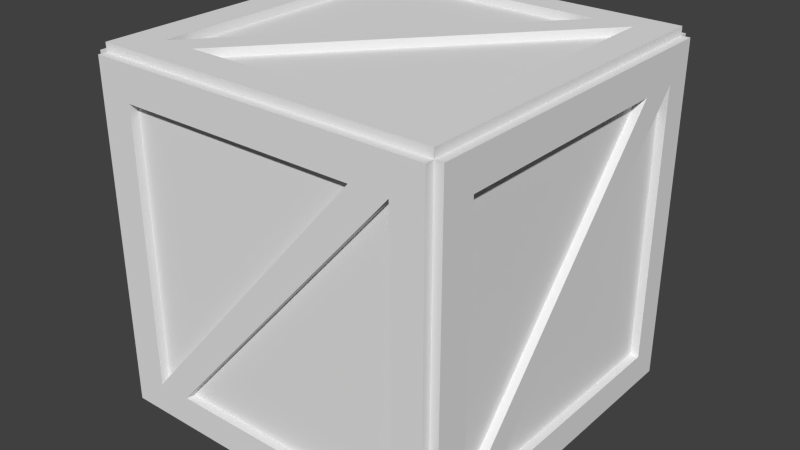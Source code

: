 # Source: Crate.blend  (saved by Blender 2.66.1; exported with 4.5.12 LTS)
import bpy
from mathutils import Matrix  # noqa: F401  (used for matrix-valued properties, if any)

bpy.ops.wm.read_factory_settings(use_empty=True)
scene = bpy.context.scene
scene.name = 'Scene'

# ---- collections
col_collection_1 = bpy.data.collections.new('Collection 1'); scene.collection.children.link(col_collection_1)

# ---- materials (node trees are filled in below, after node groups)
mat_material = bpy.data.materials.new('Material')
mat_material.alpha_threshold = 0.0
mat_material.use_transparent_shadow = False
mat_material.roughness = 0.5
mat_material.line_color = (0.0, 0.0, 0.0, 1.0)

# ---- material node trees

# ---- world
world_world = bpy.data.worlds.new('World'); scene.world = world_world
world_world.color = (0.05088, 0.05088, 0.05088)
world_world.use_sun_shadow = False
world_world.sun_shadow_jitter_overblur = 0.0
world_world.cycles.sampling_method = 'MANUAL'
world_world.cycles.sample_map_resolution = 256

# ---- meshes
me_cube = bpy.data.meshes.new('Cube')
me_cube.from_pydata([(1.0, 1.0, -1.0), (1.0, -1.0, -1.0), (-1.0, -1.0, -1.0), (-1.0, 1.0, -1.0), (1.0, 1.0, 1.0), (1.0, -1.0, 1.0), (-1.0, -1.0, 1.0), (-1.0, 1.0, 1.0), (1.0, 1.0, 0.7969), (1.0, -1.0, 0.7969), (-1.0, -1.0, 0.7969), (-1.0, 1.0, 0.7969), (0.817, -1.0, 0.7969), (0.817, -1.0, -0.8174), (0.817, 1.0, 0.7969), (0.817, 1.0, -0.8174), (-0.8006, 1.0, -1.0), (-0.8006, -1.0, -1.0), (-0.8006, 1.0, 1.0), (-0.8006, -1.0, 1.0), (-0.8006, -1.0, 0.7969), (-0.8006, 1.0, 0.7969), (-0.8006, 1.0, -0.8174), (-0.8006, -1.0, -0.8174), (-1.0, 1.0, -0.8174), (-1.0, -1.0, -0.8174), (1.0, -1.0, -0.8174), (1.0, 1.0, -0.8174), (1.0, -0.8034, 0.7969), (-1.0, -0.8034, 0.7969), (-1.0, -0.8034, -0.8174), (1.0, -0.8034, -0.8174), (1.0, -0.8034, -1.0), (-1.0, -0.8034, -1.0), (1.0, -0.8034, 1.0), (-1.0, -0.8034, 1.0), (-1.0, 0.8333, -0.8174), (-1.0, 0.8333, 0.7969), (-1.0, 0.8333, 1.0), (-1.0, 0.8333, -1.0), (0.817, 1.0, -1.0), (0.817, -1.0, 1.0), (0.817, -1.0, -1.0), (0.817, 1.0, 1.0), (-0.8006, -0.8034, 1.0), (-0.8006, -0.8034, -1.0), (0.817, -0.8034, -1.0), (0.817, -0.8034, 1.0), (1.0, 0.8333, 1.0), (1.0, 0.8333, 0.7969), (1.0, 0.8333, -0.8174), (-0.8006, 0.8333, -1.0), (-0.8006, 0.8333, 1.0), (0.817, 0.8333, 1.0), (0.817, 0.8333, -1.0), (1.0, 0.8333, -1.0), (0.6, -1.0, 1.0), (0.6, -1.0, 0.7969), (-0.6, -1.0, -0.8174), (-0.6, -1.0, -1.0), (-1.0, -0.6, 1.0), (-1.0, -0.6, 0.7969), (-1.0, 0.6, -1.0), (-1.0, 0.6, -0.8174), (-0.6, 1.0, 0.7969), (-0.6, 1.0, 1.0), (0.6, 1.0, -0.8174), (0.6, 1.0, -1.0), (1.0, 0.6, 1.0), (1.0, 0.6, 0.7969), (1.0, -0.6, -0.8174), (1.0, -0.6, -1.0), (0.6, 1.0, 1.0), (0.6, 0.8333, 1.0), (-0.6, -0.8034, 1.0), (-0.6, -1.0, 1.0), (0.6, -0.8034, -1.0), (0.6, -1.0, -1.0), (-0.6, 1.0, -1.0), (-0.6, 0.8333, -1.0), (1.0, -1.05, -1.0), (-1.0, -1.05, -1.0), (1.0, -1.05, 1.0), (-1.0, -1.05, 1.0), (1.0, -1.05, 0.7969), (-1.0, -1.05, 0.7969), (0.817, -1.05, 0.7969), (0.817, -1.05, -0.8174), (-0.8006, -1.05, -1.0), (-0.8006, -1.05, 1.0), (-0.8006, -1.05, 0.7969), (-0.8006, -1.05, -0.8174), (-1.0, -1.05, -0.8174), (1.0, -1.05, -0.8174), (0.817, -1.05, 1.0), (0.817, -1.05, -1.0), (0.6, -1.05, 1.0), (0.6, -1.05, 0.7969), (-0.6, -1.05, -0.8174), (-0.6, -1.05, -1.0), (-0.6, -1.05, 1.0), (0.6, -1.05, -1.0), (1.05, 1.0, -1.0), (1.05, -1.0, -1.0), (1.05, 1.0, 1.0), (1.05, -1.0, 1.0), (1.05, 1.0, 0.7969), (1.05, -1.0, 0.7969), (1.05, -1.0, -0.8174), (1.05, 1.0, -0.8174), (1.05, -0.8034, 0.7969), (1.05, -0.8034, -0.8174), (1.05, -0.8034, -1.0), (1.05, -0.8034, 1.0), (1.05, 0.8333, 1.0), (1.05, 0.8333, 0.7969), (1.05, 0.8333, -0.8174), (1.05, 0.8333, -1.0), (1.05, 0.6, 1.0), (1.05, 0.6, 0.7969), (1.05, -0.6, -0.8174), (1.05, -0.6, -1.0), (1.0, 1.0, 1.05), (1.0, -1.0, 1.05), (-1.0, -1.0, 1.05), (-1.0, 1.0, 1.05), (-0.8006, 1.0, 1.05), (-0.8006, -1.0, 1.05), (1.0, -0.8034, 1.05), (-1.0, -0.8034, 1.05), (-1.0, 0.8333, 1.05), (0.817, -1.0, 1.05), (0.817, 1.0, 1.05), (-0.8006, -0.8034, 1.05), (0.817, -0.8034, 1.05), (1.0, 0.8333, 1.05), (-0.8006, 0.8333, 1.05), (0.817, 0.8333, 1.05), (0.6, -1.0, 1.05), (-1.0, -0.6, 1.05), (-0.6, 1.0, 1.05), (1.0, 0.6, 1.05), (0.6, 1.0, 1.05), (0.6, 0.8333, 1.05), (-0.6, -0.8034, 1.05), (-0.6, -1.0, 1.05), (1.0, 1.0, -1.05), (1.0, -1.0, -1.05), (-1.0, -1.0, -1.05), (-1.0, 1.0, -1.05), (-0.8006, 1.0, -1.05), (-0.8006, -1.0, -1.05), (1.0, -0.8034, -1.05), (-1.0, -0.8034, -1.05), (-1.0, 0.8333, -1.05), (0.817, 1.0, -1.05), (0.817, -1.0, -1.05), (-0.8006, -0.8034, -1.05), (0.817, -0.8034, -1.05), (-0.8006, 0.8333, -1.05), (0.817, 0.8333, -1.05), (1.0, 0.8333, -1.05), (-0.6, -1.0, -1.05), (-1.0, 0.6, -1.05), (0.6, 1.0, -1.05), (1.0, -0.6, -1.05), (0.6, -0.8034, -1.05), (0.6, -1.0, -1.05), (-0.6, 1.0, -1.05), (-0.6, 0.8333, -1.05), (-1.05, -1.0, -1.0), (-1.05, 1.0, -1.0), (-1.05, -1.0, 1.0), (-1.05, 1.0, 1.0), (-1.05, -1.0, 0.7969), (-1.05, 1.0, 0.7969), (-1.05, 1.0, -0.8174), (-1.05, -1.0, -0.8174), (-1.05, -0.8034, 0.7969), (-1.05, -0.8034, -0.8174), (-1.05, -0.8034, -1.0), (-1.05, -0.8034, 1.0), (-1.05, 0.8333, -0.8174), (-1.05, 0.8333, 0.7969), (-1.05, 0.8333, 1.0), (-1.05, 0.8333, -1.0), (-1.05, -0.6, 1.0), (-1.05, -0.6, 0.7969), (-1.05, 0.6, -1.0), (-1.05, 0.6, -0.8174), (1.0, 1.05, -1.0), (-1.0, 1.05, -1.0), (1.0, 1.05, 1.0), (-1.0, 1.05, 1.0), (1.0, 1.05, 0.7969), (-1.0, 1.05, 0.7969), (0.817, 1.05, 0.7969), (0.817, 1.05, -0.8174), (-0.8006, 1.05, -1.0), (-0.8006, 1.05, 1.0), (-0.8006, 1.05, 0.7969), (-0.8006, 1.05, -0.8174), (-1.0, 1.05, -0.8174), (1.0, 1.05, -0.8174), (0.817, 1.05, -1.0), (0.817, 1.05, 1.0), (-0.6, 1.05, 0.7969), (-0.6, 1.05, 1.0), (0.6, 1.05, -0.8174), (0.6, 1.05, -1.0), (0.6, 1.05, 1.0), (-0.6, 1.05, -1.0)], [], [(156, 147, 1, 42), (115, 120, 70, 49), (186, 181, 35, 60), (203, 194, 8, 27), (119, 110, 28, 69), (185, 171, 3, 39), (208, 201, 22, 66), (24, 3, 171, 176), (76, 51, 159, 166), (49, 50, 116, 115), (202, 191, 3, 24), (209, 204, 40, 67), (207, 199, 18, 65), (67, 40, 155, 164), (33, 2, 170, 180), (167, 156, 42, 77), (199, 193, 7, 18), (43, 4, 192, 205), (24, 11, 195, 202), (108, 107, 9, 26), (51, 45, 157, 159), (111, 119, 69, 31), (107, 105, 5, 9), (59, 17, 151, 162), (114, 104, 4, 48), (63, 29, 178, 189), (166, 157, 45, 76), (118, 114, 48, 68), (17, 2, 148, 151), (42, 1, 80, 95), (90, 91, 23, 20), (26, 9, 84, 93), (9, 5, 82, 84), (183, 182, 36, 37), (77, 42, 95, 101), (177, 170, 2, 25), (187, 183, 37, 61), (75, 56, 138, 145), (65, 18, 126, 140), (144, 134, 47, 74), (18, 7, 125, 126), (48, 4, 122, 135), (132, 122, 4, 43), (53, 47, 134, 137), (68, 48, 135, 141), (25, 2, 81, 92), (99, 88, 17, 59), (88, 81, 2, 17), (15, 14, 196, 197), (57, 20, 23), (29, 63, 30), (61, 37, 36), (182, 187, 61, 36), (176, 175, 11, 24), (98, 87, 13, 58), (97, 90, 20, 57), (12, 58, 13), (201, 200, 21, 22), (15, 64, 14), (66, 22, 21), (34, 5, 105, 113), (26, 1, 103, 108), (69, 28, 31), (49, 70, 50), (128, 123, 5, 34), (74, 53, 137, 144), (73, 52, 44), (53, 74, 47), (71, 32, 152, 165), (169, 160, 54, 79), (51, 76, 45), (79, 54, 46), (93, 80, 1, 26), (60, 38, 184, 186), (78, 16, 198, 211), (121, 112, 32, 71), (139, 130, 38, 60), (168, 150, 16, 78), (93, 87, 95, 80), (99, 98, 91, 88), (88, 91, 92, 81), (90, 85, 92, 91), (85, 90, 89, 83), (86, 84, 82, 94), (97, 96, 100, 89, 90), (87, 93, 84, 86), (86, 94, 96, 97), (95, 87, 98, 99, 101), (98, 86, 97, 91), (101, 99, 59, 77), (100, 96, 56, 75), (19, 6, 83, 89), (96, 94, 41, 56), (12, 13, 87, 86), (75, 19, 89, 100), (94, 82, 5, 41), (91, 97, 57, 23), (85, 83, 6, 10), (92, 85, 10, 25), (86, 98, 58, 12), (110, 113, 105, 107), (111, 110, 107, 108), (112, 111, 108, 103), (109, 106, 115, 116), (119, 118, 113, 110), (121, 120, 111, 112), (106, 104, 114, 115), (102, 109, 116, 117), (115, 114, 118, 119), (117, 116, 120, 121), (120, 115, 119, 111), (112, 103, 1, 32), (27, 8, 106, 109), (120, 116, 50, 70), (55, 0, 102, 117), (109, 102, 0, 27), (68, 34, 113, 118), (8, 4, 104, 106), (110, 111, 31, 28), (71, 55, 117, 121), (127, 133, 129, 124), (136, 130, 139, 129, 133), (136, 126, 125, 130), (143, 142, 140, 126, 136), (132, 137, 135, 122), (135, 137, 134, 128, 141), (128, 134, 131, 123), (145, 144, 133, 127), (137, 132, 142, 143), (131, 134, 144, 145, 138), (143, 133, 144, 137), (127, 124, 6, 19), (56, 41, 131, 138), (60, 35, 129, 139), (145, 127, 19, 75), (41, 5, 123, 131), (35, 6, 124, 129), (136, 133, 44, 52), (130, 125, 7, 38), (72, 65, 140, 142), (142, 132, 43, 72), (133, 143, 73, 44), (141, 128, 34, 68), (143, 136, 52, 73), (157, 151, 148, 153), (166, 167, 162, 151, 157), (159, 157, 153, 163, 154), (152, 147, 156, 158), (161, 165, 152, 158, 160), (150, 159, 154, 149), (146, 161, 160, 155), (168, 169, 159, 150), (158, 156, 167, 166), (155, 160, 169, 168, 164), (169, 158, 166, 159), (153, 148, 2, 33), (77, 59, 162, 167), (39, 3, 149, 154), (32, 1, 147, 152), (158, 169, 79, 46), (62, 39, 154, 163), (150, 149, 3, 16), (40, 0, 146, 155), (161, 146, 0, 55), (78, 67, 164, 168), (160, 158, 46, 54), (163, 153, 33, 62), (165, 161, 55, 71), (183, 184, 173, 175), (182, 183, 175, 176), (185, 182, 176, 171), (170, 177, 179, 180), (188, 189, 182, 185), (179, 177, 174, 178), (178, 174, 172, 181), (184, 183, 187, 186), (180, 179, 189, 188), (186, 187, 178, 181), (187, 182, 189, 178), (29, 30, 179, 178), (181, 172, 6, 35), (188, 185, 39, 62), (38, 7, 173, 184), (10, 6, 172, 174), (189, 179, 30, 63), (25, 10, 174, 177), (175, 173, 7, 11), (62, 33, 180, 188), (201, 198, 191, 202), (199, 200, 195, 193), (200, 201, 202, 195), (205, 196, 206, 207, 210), (197, 204, 209, 208), (203, 190, 204, 197), (192, 194, 196, 205), (194, 203, 197, 196), (207, 206, 200, 199), (208, 209, 211, 198, 201), (206, 197, 208, 200), (206, 196, 14, 64), (210, 207, 65, 72), (16, 3, 191, 198), (197, 206, 64, 15), (72, 43, 205, 210), (204, 190, 0, 40), (211, 209, 67, 78), (27, 0, 190, 203), (11, 7, 193, 195), (194, 192, 4, 8), (200, 208, 66, 21)])
_uv = me_cube.uv_layers.new(name='UVMap')
_uv.uv.foreach_set('vector', [0.1081, 0.2313, 0.1081, 0.2534, 0.1021, 0.2535, 0.102, 0.2314, 0.1035, 0.03224, 0.1041, 0.2273, 0.0981, 0.2273, 0.0975, 0.03226, 0.0748, 0.06012, 0.07488, 0.03554, 0.08092, 0.03555, 0.08084, 0.06014, 0.08032, 0.2755, 0.08092, 0.4706, 0.07488, 0.4706, 0.07428, 0.2755, 0.2162, 0.05574, 0.2167, 0.2253, 0.2107, 0.2253, 0.2102, 0.05576, 0.0666, 0.03194, 0.06654, 0.0118, 0.07258, 0.01179, 0.07264, 0.03192, 0.01272, 0.4419, 0.01324, 0.2726, 0.01928, 0.2727, 0.01876, 0.4419, 0.02651, 0.2755, 0.02658, 0.2535, 0.03262, 0.2535, 0.03256, 0.2755, 0.03829, 0.2273, 0.03768, 0.02954, 0.04372, 0.02952, 0.04433, 0.2273, 0.144, 0.2273, 0.1446, 0.03224, 0.1506, 0.03226, 0.15, 0.2273, 0.04008, 0.2755, 0.04015, 0.2535, 0.04619, 0.2535, 0.04612, 0.2755, 0.0599, 0.3018, 0.05982, 0.2756, 0.06586, 0.2756, 0.06594, 0.3018, 0.08837, 0.3018, 0.08844, 0.2776, 0.09448, 0.2776, 0.09441, 0.3018, 0.02599, 0.06014, 0.02591, 0.03392, 0.03195, 0.0339, 0.03203, 0.06012, 0.07325, 0.2297, 0.07332, 0.2534, 0.06728, 0.2535, 0.06721, 0.2297, 0.108, 0.2051, 0.1081, 0.2313, 0.102, 0.2314, 0.1019, 0.2051, 0.08844, 0.2776, 0.08852, 0.2535, 0.09456, 0.2535, 0.09448, 0.2776, 0.09389, 0.473, 0.09382, 0.4951, 0.08778, 0.4951, 0.08784, 0.473, 0.04612, 0.2755, 0.04552, 0.4706, 0.03948, 0.4706, 0.04008, 0.2755, 0.102, 0.4731, 0.1014, 0.278, 0.1075, 0.278, 0.1081, 0.4731, 0.05823, 0.2273, 0.05762, 0.02954, 0.06367, 0.02952, 0.06427, 0.2273, 0.08482, 0.2273, 0.08422, 0.03226, 0.09026, 0.03224, 0.09086, 0.2273, 0.1014, 0.278, 0.1013, 0.2535, 0.1074, 0.2535, 0.1075, 0.278, 0.1015, 0.06014, 0.1014, 0.0359, 0.1075, 0.03588, 0.1075, 0.06012, 0.03873, 0.475, 0.03866, 0.4951, 0.03262, 0.4951, 0.03268, 0.475, 0.1247, 0.2273, 0.1241, 0.03226, 0.1301, 0.03224, 0.1307, 0.2273, 0.02532, 0.2726, 0.02584, 0.4419, 0.0198, 0.4419, 0.01928, 0.2727, 0.03881, 0.4468, 0.03873, 0.475, 0.03268, 0.475, 0.03277, 0.4468, 0.1014, 0.0359, 0.1013, 0.0118, 0.1074, 0.01179, 0.1075, 0.03588, 0.05982, 0.03392, 0.05975, 0.0118, 0.0658, 0.01179, 0.06586, 0.0339, 0.1174, 0.2273, 0.118, 0.03224, 0.1241, 0.03226, 0.1235, 0.2273, 0.05908, 0.2755, 0.05968, 0.4706, 0.05364, 0.4706, 0.05304, 0.2755, 0.05968, 0.4706, 0.05975, 0.4951, 0.05371, 0.4951, 0.05364, 0.4706, 0.1434, 0.03224, 0.144, 0.2273, 0.1379, 0.2273, 0.1373, 0.03226, 0.0599, 0.06014, 0.05982, 0.03392, 0.06586, 0.0339, 0.06594, 0.06012, 0.1013, 0.4731, 0.1013, 0.4951, 0.0953, 0.4951, 0.09523, 0.4731, 0.1156, 0.4267, 0.1151, 0.2535, 0.1212, 0.2535, 0.1217, 0.4267, 0.1012, 0.06014, 0.1007, 0.2051, 0.09471, 0.2051, 0.09515, 0.06012, 0.05282, 0.2051, 0.0529, 0.2294, 0.04686, 0.2294, 0.04678, 0.2051, 0.1086, 0.4247, 0.1081, 0.2535, 0.1142, 0.2535, 0.1147, 0.4247, 0.0529, 0.2294, 0.05297, 0.2534, 0.04693, 0.2535, 0.04686, 0.2294, 0.1148, 0.2333, 0.1149, 0.2534, 0.1089, 0.2535, 0.1088, 0.2333, 0.04626, 0.03392, 0.04619, 0.0118, 0.05223, 0.01179, 0.0523, 0.0339, 0.08361, 0.02952, 0.08422, 0.2273, 0.07818, 0.2273, 0.07757, 0.02954, 0.1148, 0.2051, 0.1148, 0.2333, 0.1088, 0.2333, 0.1087, 0.2051, 0.08106, 0.03386, 0.08099, 0.0118, 0.08703, 0.01179, 0.0871, 0.03385, 0.06639, 0.2051, 0.06646, 0.2294, 0.06042, 0.2294, 0.06035, 0.2051, 0.06646, 0.2294, 0.06654, 0.2534, 0.0605, 0.2535, 0.06042, 0.2294, 0.1573, 0.03226, 0.1567, 0.2273, 0.1506, 0.2273, 0.1512, 0.03224, 0.871, 1.003, 0.7432, 0.8917, 0.871, 0.7444, 0.8721, 1.002, 0.8719, 0.7433, 1.0, 0.8544, 0.4845, 0.7518, 0.3551, 0.6366, 0.4848, 0.4909, 0.1174, 0.03226, 0.1168, 0.2273, 0.1108, 0.2273, 0.1114, 0.03224, 0.03256, 0.2755, 0.03196, 0.4706, 0.02592, 0.4706, 0.02651, 0.2755, 0.05245, 0.2535, 0.05297, 0.4247, 0.04693, 0.4247, 0.0464, 0.2535, 0.06442, 0.04376, 0.06494, 0.213, 0.0589, 0.213, 0.05838, 0.04377, 0.7432, 0.7444, 0.7433, 0.4848, 0.8719, 0.5978, 0.1899, 0.03224, 0.1905, 0.2273, 0.1844, 0.2273, 0.1838, 0.03226, 0.9847, 8.643e-08, 0.9845, 0.2595, 0.8559, 0.1465, 0.6154, 0.7451, 0.7432, 0.856, 0.6153, 1.003, 0.03329, 0.2772, 0.03336, 0.2535, 0.03941, 0.2535, 0.03933, 0.2772, 0.1081, 0.4731, 0.1081, 0.4951, 0.1021, 0.4951, 0.102, 0.4731, 1.0, 0.7433, 0.8719, 0.6321, 0.9998, 0.4848, 0.1296, 0.7594, 0.1299, 0.4985, 0.2593, 0.6137, 0.1082, 0.03555, 0.1081, 0.0118, 0.1142, 0.01179, 0.1142, 0.03554, 0.05037, 0.02952, 0.05098, 0.2273, 0.04493, 0.2273, 0.04433, 0.02954, 0.8557, 0.2603, 0.7272, 0.1502, 0.8559, 8.643e-08, 0.4848, 0.7525, 0.4851, 0.4909, 0.6144, 0.6031, 0.1151, 0.06014, 0.115, 0.03555, 0.121, 0.03554, 0.1211, 0.06012, 0.08778, 0.2535, 0.08725, 0.4247, 0.08121, 0.4247, 0.08173, 0.2535, 0.6144, 0.7451, 0.6147, 0.4848, 0.7432, 0.595, 0.1293, 0.7601, 5.762e-08, 0.6479, 0.1296, 0.4985, 0.05304, 0.2755, 0.05297, 0.2535, 0.05901, 0.2535, 0.05908, 0.2755, 0.08084, 0.06014, 0.08031, 0.2333, 0.07427, 0.2333, 0.0748, 0.06012, 0.06639, 0.4468, 0.06646, 0.471, 0.06042, 0.4711, 0.06035, 0.4468, 0.04, 0.06012, 0.04007, 0.03554, 0.04612, 0.03555, 0.04604, 0.06014, 0.05356, 0.2051, 0.05303, 0.03194, 0.05907, 0.03192, 0.05961, 0.2051, 0.03247, 0.2051, 0.03255, 0.2294, 0.02651, 0.2294, 0.02643, 0.2051, 0.2431, 0.4627, 0.2652, 0.4627, 0.2653, 0.4847, 0.2431, 0.4848, 0.4365, 0.4842, 0.4364, 0.4622, 0.4606, 0.4621, 0.4607, 0.4841, 0.4607, 0.4841, 0.4606, 0.4621, 0.4847, 0.462, 0.4848, 0.4841, 0.46, 0.267, 0.4841, 0.2669, 0.4847, 0.462, 0.4606, 0.4621, 0.4841, 0.2669, 0.46, 0.267, 0.46, 0.2425, 0.4841, 0.2424, 0.2646, 0.2676, 0.2425, 0.2677, 0.2424, 0.2431, 0.2645, 0.2431, 0.2908, 0.2675, 0.2907, 0.243, 0.4357, 0.2426, 0.46, 0.2425, 0.46, 0.267, 0.2652, 0.4627, 0.2431, 0.4627, 0.2425, 0.2677, 0.2646, 0.2676, 0.2646, 0.2676, 0.2645, 0.2431, 0.2907, 0.243, 0.2908, 0.2675, 0.2653, 0.4847, 0.2652, 0.4627, 0.4364, 0.4622, 0.4365, 0.4842, 0.2915, 0.4847, 0.4364, 0.4622, 0.2646, 0.2676, 0.2908, 0.2675, 0.4606, 0.4621, 0.06594, 0.06012, 0.06639, 0.2051, 0.06035, 0.2051, 0.0599, 0.06014, 0.07317, 0.3018, 0.07273, 0.4468, 0.06669, 0.4468, 0.06713, 0.3018, 0.0672, 0.2776, 0.06728, 0.2535, 0.07332, 0.2535, 0.07325, 0.2776, 0.07273, 0.4468, 0.07265, 0.473, 0.06661, 0.473, 0.06669, 0.4468, 0.1772, 0.2273, 0.1778, 0.03224, 0.1838, 0.03226, 0.1832, 0.2273, 0.06713, 0.3018, 0.0672, 0.2776, 0.07325, 0.2776, 0.07317, 0.3018, 0.07265, 0.473, 0.07258, 0.4951, 0.06654, 0.4951, 0.06661, 0.473, 0.0969, 0.03224, 0.0975, 0.2273, 0.09146, 0.2273, 0.09086, 0.03226, 0.0877, 0.2289, 0.08778, 0.2534, 0.08173, 0.2535, 0.08166, 0.2289, 0.0871, 0.03385, 0.0877, 0.2289, 0.08166, 0.2289, 0.08106, 0.03386, 0.1645, 0.2273, 0.1639, 0.03226, 0.1699, 0.03224, 0.1705, 0.2273, 0.0301, 0.4602, 0.03017, 0.4847, 0.006424, 0.4848, 0.006348, 0.4603, 0.0295, 0.2651, 0.0301, 0.4602, 0.006348, 0.4603, 0.00575, 0.2652, 0.02943, 0.2431, 0.0295, 0.2651, 0.00575, 0.2652, 0.005682, 0.2431, 0.2474, 0.2645, 0.248, 0.4595, 0.2279, 0.4596, 0.2273, 0.2645, 0.1997, 0.4597, 0.1998, 0.4842, 0.03017, 0.4847, 0.0301, 0.4602, 0.05401, 0.243, 0.05408, 0.2651, 0.0295, 0.2651, 0.02943, 0.2431, 0.248, 0.4595, 0.2481, 0.4841, 0.2279, 0.4841, 0.2279, 0.4596, 0.2473, 0.2424, 0.2474, 0.2645, 0.2273, 0.2645, 0.2272, 0.2425, 0.2279, 0.4596, 0.2279, 0.4841, 0.1998, 0.4842, 0.1997, 0.4597, 0.2272, 0.2425, 0.2273, 0.2645, 0.05408, 0.2651, 0.05401, 0.243, 0.05408, 0.2651, 0.2279, 0.4596, 0.1997, 0.4597, 0.0295, 0.2651, 0.04007, 0.03554, 0.04015, 0.01179, 0.04619, 0.0118, 0.04612, 0.03555, 0.08845, 0.2314, 0.08785, 0.03635, 0.09389, 0.03633, 0.09449, 0.2314, 0.191, 0.2273, 0.1905, 0.05412, 0.1965, 0.05411, 0.197, 0.2273, 0.04551, 0.2333, 0.04545, 0.2535, 0.03941, 0.2534, 0.03947, 0.2333, 0.09449, 0.2314, 0.09456, 0.2534, 0.08852, 0.2535, 0.08845, 0.2314, 0.03277, 0.4468, 0.03329, 0.2772, 0.03933, 0.2772, 0.03881, 0.4468, 0.08785, 0.03635, 0.08778, 0.0118, 0.09382, 0.01179, 0.09389, 0.03633, 0.1041, 0.2273, 0.1047, 0.03224, 0.1108, 0.03226, 0.1102, 0.2273, 0.04604, 0.06014, 0.04551, 0.2333, 0.03947, 0.2333, 0.04, 0.06012, 0.03052, 7.401e-05, 0.03044, 0.02382, 0.006351, 0.02375, 0.006424, 8.643e-08, 0.02984, 0.2216, 0.005744, 0.2215, 0.006275, 0.04833, 0.006351, 0.02375, 0.03044, 0.02382, 0.02984, 0.2216, 0.02977, 0.2417, 0.005682, 0.2417, 0.005744, 0.2215, 0.1991, 0.2221, 0.199, 0.2423, 0.05401, 0.2418, 0.02977, 0.2417, 0.02984, 0.2216, 0.2252, 0.2423, 0.2253, 0.2222, 0.2474, 0.2223, 0.2473, 0.2424, 0.2474, 0.2223, 0.2253, 0.2222, 0.2259, 0.02442, 0.248, 0.02449, 0.2475, 0.1941, 0.248, 0.02449, 0.2259, 0.02442, 0.226, 0.0006736, 0.2481, 0.0007414, 0.05476, 0.0001484, 0.05468, 0.0239, 0.03044, 0.02382, 0.03052, 7.401e-05, 0.2253, 0.2222, 0.2252, 0.2423, 0.199, 0.2423, 0.1991, 0.2221, 0.226, 0.0006736, 0.2259, 0.02442, 0.05468, 0.0239, 0.05476, 0.0001484, 0.1998, 0.0005931, 0.1991, 0.2221, 0.03044, 0.02382, 0.05468, 0.0239, 0.2253, 0.2222, 0.09523, 0.03588, 0.0953, 0.01179, 0.1013, 0.0118, 0.1013, 0.0359, 0.1007, 0.2051, 0.1007, 0.2314, 0.09463, 0.2313, 0.09471, 0.2051, 0.05961, 0.2051, 0.05968, 0.2297, 0.05364, 0.2297, 0.05356, 0.2051, 0.09515, 0.06012, 0.09523, 0.03588, 0.1013, 0.0359, 0.1012, 0.06014, 0.1007, 0.2314, 0.1006, 0.2535, 0.09456, 0.2534, 0.09463, 0.2313, 0.05968, 0.2297, 0.05975, 0.2534, 0.05371, 0.2535, 0.05364, 0.2297, 0.05158, 0.2273, 0.05098, 0.02954, 0.05702, 0.02952, 0.05762, 0.2273, 0.05303, 0.03194, 0.05297, 0.0118, 0.05901, 0.01179, 0.05907, 0.03192, 0.05238, 0.06012, 0.05282, 0.2051, 0.04678, 0.2051, 0.04634, 0.06014, 0.04634, 0.06014, 0.04626, 0.03392, 0.0523, 0.0339, 0.05238, 0.06012, 0.06488, 0.2273, 0.06427, 0.02954, 0.07031, 0.02952, 0.07092, 0.2273, 0.1087, 0.2051, 0.1082, 0.03555, 0.1142, 0.03554, 0.1148, 0.2051, 0.05234, 0.213, 0.05182, 0.04377, 0.05786, 0.04376, 0.05838, 0.213, 0.2186, 0.46, 0.2423, 0.46, 0.2424, 0.4841, 0.2187, 0.4841, 0.2181, 0.2908, 0.2418, 0.2907, 0.2423, 0.4357, 0.2423, 0.46, 0.2186, 0.46, 0.02081, 0.4607, 0.2186, 0.46, 0.2187, 0.4841, 0.04907, 0.4847, 0.02088, 0.4847, 0.2179, 0.2425, 0.2417, 0.2424, 0.2417, 0.2645, 0.218, 0.2646, 0.02014, 0.2431, 0.1933, 0.2426, 0.2179, 0.2425, 0.218, 0.2646, 0.02021, 0.2652, 0.0006675, 0.4607, 0.02081, 0.4607, 0.02088, 0.4847, 0.0007414, 0.4848, 5.762e-08, 0.2431, 0.02014, 0.2431, 0.02021, 0.2652, 6.792e-05, 0.2653, 0.0005931, 0.4365, 0.02073, 0.4364, 0.02081, 0.4607, 0.0006675, 0.4607, 0.218, 0.2646, 0.2417, 0.2645, 0.2418, 0.2907, 0.2181, 0.2908, 6.792e-05, 0.2653, 0.02021, 0.2652, 0.02073, 0.4364, 0.0005931, 0.4365, 0.0001483, 0.2915, 0.02073, 0.4364, 0.218, 0.2646, 0.2181, 0.2908, 0.02081, 0.4607, 0.03933, 0.2297, 0.03941, 0.2534, 0.03336, 0.2535, 0.03329, 0.2297, 0.1019, 0.2051, 0.1015, 0.06014, 0.1075, 0.06012, 0.108, 0.2051, 0.03268, 0.03194, 0.03262, 0.0118, 0.03866, 0.01179, 0.03873, 0.03192, 0.115, 0.03555, 0.1149, 0.0118, 0.1209, 0.01179, 0.121, 0.03554, 0.07696, 0.02952, 0.07757, 0.2273, 0.07153, 0.2273, 0.07092, 0.02954, 0.03277, 0.06014, 0.03268, 0.03194, 0.03873, 0.03192, 0.03881, 0.06012, 0.03255, 0.2294, 0.03262, 0.2534, 0.02658, 0.2535, 0.02651, 0.2294, 0.02591, 0.03392, 0.02584, 0.0118, 0.03188, 0.01179, 0.03195, 0.0339, 0.1216, 0.2333, 0.1217, 0.2534, 0.1156, 0.2535, 0.1156, 0.2333, 0.02643, 0.2051, 0.02599, 0.06014, 0.03203, 0.06012, 0.03247, 0.2051, 0.03707, 0.02952, 0.03768, 0.2273, 0.03164, 0.2273, 0.03103, 0.02954, 0.03881, 0.06012, 0.03933, 0.2297, 0.03329, 0.2297, 0.03277, 0.06014, 0.1211, 0.06012, 0.1216, 0.2333, 0.1156, 0.2333, 0.1151, 0.06014, 0.02461, 0.0208, 6.179e-05, 0.02088, 0.0, 0.0007415, 0.02454, 0.0006662, 0.2197, 0.02021, 0.02461, 0.0208, 0.02454, 0.0006662, 0.2196, 6.773e-05, 0.2417, 0.02014, 0.2197, 0.02021, 0.2196, 6.773e-05, 0.2417, 0.0, 0.2424, 0.2417, 0.2203, 0.2417, 0.2203, 0.218, 0.2423, 0.2179, 0.2418, 0.04833, 0.2198, 0.0484, 0.2197, 0.02021, 0.2417, 0.02014, 0.2203, 0.218, 0.2203, 0.2417, 0.02529, 0.2423, 0.02521, 0.2186, 0.02521, 0.2186, 0.02529, 0.2423, 0.0007414, 0.2424, 0.0006685, 0.2187, 6.179e-05, 0.02088, 0.02461, 0.0208, 0.02514, 0.194, 0.0005931, 0.1941, 0.2423, 0.2179, 0.2203, 0.218, 0.2198, 0.0484, 0.2418, 0.04833, 0.0005931, 0.1941, 0.02514, 0.194, 0.02521, 0.2186, 0.0006685, 0.2187, 0.02514, 0.194, 0.2197, 0.02021, 0.2198, 0.0484, 0.02521, 0.2186, 0.1307, 0.2273, 0.1313, 0.03224, 0.1373, 0.03226, 0.1367, 0.2273, 0.07488, 0.03554, 0.07495, 0.01179, 0.08099, 0.0118, 0.08092, 0.03555, 0.06669, 0.06014, 0.0666, 0.03194, 0.07264, 0.03192, 0.07273, 0.06012, 0.08031, 0.2333, 0.08025, 0.2535, 0.07421, 0.2534, 0.07427, 0.2333, 0.09463, 0.278, 0.09456, 0.2535, 0.1006, 0.2535, 0.1007, 0.278, 0.2036, 0.2253, 0.2041, 0.05574, 0.2102, 0.05576, 0.2096, 0.2253, 0.09523, 0.4731, 0.09463, 0.278, 0.1007, 0.278, 0.1013, 0.4731, 0.03196, 0.4706, 0.03188, 0.4951, 0.02584, 0.4951, 0.02592, 0.4706, 0.07273, 0.06012, 0.07325, 0.2297, 0.06721, 0.2297, 0.06669, 0.06014, 0.2672, 0.2203, 0.2672, 0.2423, 0.2431, 0.2424, 0.2431, 0.2203, 0.2665, 0.0006675, 0.2666, 0.02521, 0.2425, 0.02529, 0.2424, 0.0007414, 0.2666, 0.02521, 0.2672, 0.2203, 0.2431, 0.2203, 0.2425, 0.02529, 0.462, 6.787e-05, 0.462, 0.02461, 0.2908, 0.02514, 0.2907, 0.0005932, 0.4357, 0.0001483, 0.4626, 0.2197, 0.4627, 0.2417, 0.4365, 0.2418, 0.4364, 0.2198, 0.4847, 0.2196, 0.4848, 0.2417, 0.4627, 0.2417, 0.4626, 0.2197, 0.4841, 0.0, 0.4841, 0.02454, 0.462, 0.02461, 0.462, 6.787e-05, 0.4841, 0.02454, 0.4847, 0.2196, 0.4626, 0.2197, 0.462, 0.02461, 0.2907, 0.0005932, 0.2908, 0.02514, 0.2666, 0.02521, 0.2665, 0.0006675, 0.4364, 0.2198, 0.4365, 0.2418, 0.2915, 0.2423, 0.2672, 0.2423, 0.2672, 0.2203, 0.2908, 0.02514, 0.4626, 0.2197, 0.4364, 0.2198, 0.2666, 0.02521, 0.1976, 0.2253, 0.197, 0.05412, 0.2031, 0.05411, 0.2036, 0.2253, 0.08792, 0.4468, 0.08837, 0.3018, 0.09441, 0.3018, 0.09397, 0.4468, 0.06646, 0.471, 0.06654, 0.4951, 0.0605, 0.4951, 0.06042, 0.4711, 0.1633, 0.03224, 0.1639, 0.2273, 0.1579, 0.2273, 0.1573, 0.03226, 0.09397, 0.4468, 0.09389, 0.473, 0.08784, 0.473, 0.08792, 0.4468, 0.05982, 0.2756, 0.05975, 0.2535, 0.0658, 0.2535, 0.06586, 0.2756, 0.06035, 0.4468, 0.0599, 0.3018, 0.06594, 0.3018, 0.06639, 0.4468, 0.07428, 0.2755, 0.07421, 0.2535, 0.08025, 0.2535, 0.08032, 0.2755, 0.04552, 0.4706, 0.04545, 0.4951, 0.03941, 0.4951, 0.03948, 0.4706, 0.08092, 0.4706, 0.08099, 0.4951, 0.07495, 0.4951, 0.07488, 0.4706, 0.1705, 0.2273, 0.1711, 0.03224, 0.1772, 0.03226, 0.1766, 0.2273])
me_cube.materials.append(mat_material)
me_cube.use_remesh_preserve_volume = False
me_cube.use_remesh_preserve_attributes = False
me_cube.use_mirror_vertex_groups = False
me_cube.update()

# ---- objects
ob_cube = bpy.data.objects.new('Cube', me_cube)

# ---- transforms, parenting, visibility, modifiers, constraints
ob_cube.location = (0.0, 0.0, 0.0)
ob_cube.scale = (4.0, 4.0, 4.0)
ob_cube.lock_rotations_4d = False
ob_cube.empty_display_type = 'ARROWS'
ob_cube.lineart.crease_threshold = 0.0

# ---- collection membership
col_collection_1.objects.link(ob_cube)

# ---- scene / render settings (as saved in the file)
scene.frame_start = 1; scene.frame_end = 250; scene.frame_set(1)
scene.render.engine = 'BLENDER_EEVEE_NEXT'
scene.render.image_settings.color_mode = 'RGB'
scene.render.image_settings.compression = 90
scene.render.resolution_percentage = 50
scene.render.dither_intensity = 0.0
scene.render.bake_margin = 2
scene.render.bake_bias = 0.0
scene.cycles.use_denoising = False
scene.cycles.samples = 10
scene.cycles.sampling_pattern = 'TABULATED_SOBOL'
scene.cycles.light_sampling_threshold = 0.0
scene.cycles.use_adaptive_sampling = False
scene.cycles.use_light_tree = False
scene.cycles.blur_glossy = 0.0
scene.cycles.volume_bounces = 1
scene.cycles.pixel_filter_type = 'GAUSSIAN'
scene.cycles.sample_clamp_indirect = 0.0
scene.view_settings.view_transform = 'Standard'
bpy.context.view_layer.update()

# ---- added for rendering (the .blend has no active camera and no usable light): camera, sun
cam_auto = bpy.data.cameras.new('AutoCamera')
cam_auto.lens = 50.0
cam_auto.sensor_width = 36.0
cam_auto.clip_end = 1000.0
ob_auto_camera = bpy.data.objects.new('AutoCamera', cam_auto)
scene.collection.objects.link(ob_auto_camera)
ob_auto_camera.location = (13.4613, -16.1536, 10.769)
ob_auto_camera.rotation_euler = (1.09748, -7.21219e-08, 0.694738)
scene.camera = ob_auto_camera
light_auto_sun = bpy.data.lights.new('AutoSun', 'SUN')
light_auto_sun.energy = 3.0
light_auto_sun.angle = 0.0523599
ob_auto_sun = bpy.data.objects.new('AutoSun', light_auto_sun)
scene.collection.objects.link(ob_auto_sun)
ob_auto_sun.rotation_euler = (0.872665, 0.174533, 0.523599)
bpy.context.view_layer.update()
